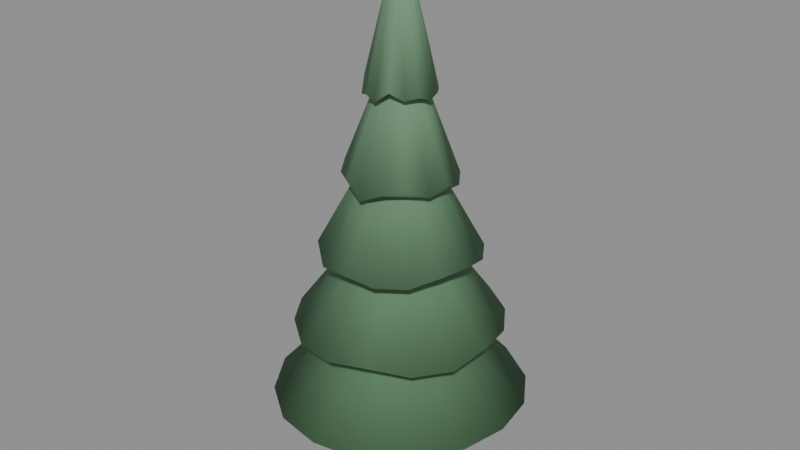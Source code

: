 # Source: pine_a.blend  (saved by Blender 5.1.30; exported with 4.5.12 LTS)
import bpy
from mathutils import Matrix  # noqa: F401  (used for matrix-valued properties, if any)

bpy.ops.wm.read_factory_settings(use_empty=True)
scene = bpy.context.scene
scene.name = 'Scene'

# ---- materials (node trees are filled in below, after node groups)
mat_m_pine_a = bpy.data.materials.new('M_pine_a')

# ---- material node trees
mat_m_pine_a.use_nodes = True; mat_m_pine_a.node_tree.nodes.clear()
_N = mat_m_pine_a.node_tree.nodes; _L = mat_m_pine_a.node_tree.links
n0 = _N.new('ShaderNodeBsdfPrincipled'); n0.name = 'Principled BSDF'; n0.location = (-200, 100)
n0.inputs[2].default_value = 0.88
n0.inputs[13].default_value = 0.15
n1 = _N.new('ShaderNodeOutputMaterial'); n1.name = 'Material Output'; n1.location = (200, 100)
n2 = _N.new('ShaderNodeVertexColor'); n2.name = 'Color Attribute'; n2.location = (0, 0)
n2.layer_name = 'Col'
_L.new(n0.outputs[0], n1.inputs[0])
_L.new(n2.outputs[0], n0.inputs[0])
n1.is_active_output = True

# ---- meshes
me_cone = bpy.data.meshes.new('Cone')
me_cone.from_pydata([(0.0, 0.15, 0.0), (0.0, 0.075, 0.8704), (0.08817, 0.1214, 0.0), (0.04408, 0.06068, 0.8704), (0.1427, 0.04635, 0.0), (0.07133, 0.02318, 0.8704), (0.1427, -0.04635, 0.0), (0.07133, -0.02318, 0.8704), (0.08817, -0.1214, 0.0), (0.04408, -0.06068, 0.8704), (0.0, -0.15, 0.0), (0.0, -0.075, 0.8704), (-0.08817, -0.1214, 0.0), (-0.04408, -0.06068, 0.8704), (-0.1427, -0.04635, 0.0), (-0.07133, -0.02318, 0.8704), (-0.1427, 0.04635, 0.0), (-0.07133, 0.02318, 0.8704), (-0.08817, 0.1214, 0.0), (-0.04408, 0.06068, 0.8704), (0.0, 0.764, 0.5427), (0.0, 0.0907, 1.3), (0.2913, 0.7033, 0.5474), (0.03473, 0.08385, 1.3), (0.5472, 0.5472, 0.526), (0.06419, 0.06419, 1.3), (0.708, 0.2933, 0.5387), (0.08391, 0.03475, 1.3), (0.7609, 0.0, 0.5479), (0.09094, 0.0, 1.299), (0.7027, -0.2911, 0.5485), (0.08417, -0.03486, 1.298), (0.535, -0.535, 0.5554), (0.06452, -0.06452, 1.297), (0.2955, -0.7133, 0.529), (0.03495, -0.08437, 1.297), (0.0, -0.7691, 0.534), (0.0, -0.09135, 1.297), (-0.2952, -0.7126, 0.5303), (-0.03494, -0.08436, 1.297), (-0.5407, -0.5407, 0.5416), (-0.06459, -0.06459, 1.297), (-0.7001, -0.29, 0.5533), (-0.08454, -0.03502, 1.296), (-0.7641, 0.0, 0.5425), (-0.09156, 0.0, 1.295), (-0.7024, 0.2909, 0.5491), (-0.08436, 0.03494, 1.297), (-0.5327, 0.5327, 0.5608), (-0.0643, 0.0643, 1.299), (-0.2926, 0.7065, 0.5415), (-0.03473, 0.08384, 1.3), (0.0, 0.6297, 1.004), (0.0, 0.0737, 1.774), (0.2378, 0.5741, 1.027), (0.0283, 0.06832, 1.77), (0.4414, 0.4414, 1.019), (0.05262, 0.05262, 1.764), (0.5766, 0.2388, 1.019), (0.06904, 0.0286, 1.76), (0.6194, 0.0, 1.032), (0.07484, 0.0, 1.758), (0.5853, -0.2424, 0.9928), (0.06918, -0.02866, 1.758), (0.4467, -0.4467, 0.9978), (0.05297, -0.05297, 1.757), (0.2373, -0.573, 1.03), (0.02874, -0.06939, 1.755), (0.0, -0.6294, 1.004), (0.0, -0.0754, 1.751), (-0.2427, -0.5859, 0.9909), (-0.02886, -0.06968, 1.75), (-0.4415, -0.4415, 1.018), (-0.05311, -0.05311, 1.754), (-0.5777, -0.2393, 1.016), (-0.06902, -0.02859, 1.76), (-0.6307, 0.0, 1.0), (-0.07441, 0.0, 1.764), (-0.5896, 0.2442, 0.9798), (-0.06863, 0.02843, 1.766), (-0.4448, 0.4448, 1.005), (-0.05239, 0.05239, 1.768), (-0.2369, 0.5718, 1.034), (-0.02825, 0.06819, 1.772), (0.0, 0.4812, 1.474), (0.0, 0.05751, 2.251), (0.1856, 0.4481, 1.456), (0.02208, 0.0533, 2.246), (0.3423, 0.3423, 1.461), (0.04088, 0.04088, 2.243), (0.4468, 0.1851, 1.463), (0.0534, 0.02212, 2.243), (0.4763, 0.0, 1.497), (0.05768, 0.0, 2.247), (0.4399, -0.1822, 1.498), (0.05316, -0.02202, 2.25), (0.3421, -0.3421, 1.462), (0.04063, -0.04063, 2.252), (0.1854, -0.4477, 1.458), (0.02198, -0.05306, 2.253), (0.0, -0.4789, 1.485), (0.0, -0.05745, 2.252), (-0.1854, -0.4476, 1.459), (-0.02199, -0.0531, 2.252), (-0.3322, -0.3322, 1.528), (-0.04059, -0.04059, 2.253), (-0.4506, -0.1866, 1.443), (-0.05287, -0.0219, 2.258), (-0.4867, 0.0, 1.448), (-0.0571, 0.0, 2.261), (-0.4394, 0.182, 1.5), (-0.0528, 0.02187, 2.26), (-0.3397, 0.3397, 1.478), (-0.04047, 0.04047, 2.258), (-0.182, 0.4394, 1.5), (-0.02194, 0.05296, 2.256), (0.0, 0.3306, 1.947), (0.0, 0.0389, 2.734), (0.1267, 0.3059, 1.943), (0.01491, 0.03599, 2.731), (0.2357, 0.2357, 1.925), (0.0277, 0.0277, 2.721), (0.3104, 0.1286, 1.903), (0.03639, 0.01507, 2.71), (0.3293, 0.0, 1.957), (0.0394, 0.0, 2.71), (0.3086, -0.1278, 1.919), (0.03634, -0.01505, 2.713), (0.2317, -0.2317, 1.971), (0.0278, -0.0278, 2.714), (0.127, -0.3067, 1.936), (0.01505, -0.03634, 2.713), (0.0, -0.339, 1.879), (0.0, -0.03942, 2.709), (-0.1262, -0.3047, 1.954), (-0.01514, -0.03656, 2.701), (-0.2334, -0.2334, 1.951), (-0.0281, -0.0281, 2.693), (-0.3025, -0.1253, 1.973), (-0.03674, -0.01522, 2.691), (-0.3286, 0.0, 1.964), (-0.03958, 0.0, 2.701), (-0.3039, 0.1259, 1.961), (-0.0363, 0.01504, 2.715), (-0.2347, 0.2347, 1.936), (-0.02764, 0.02764, 2.725), (-0.1255, 0.3031, 1.968), (-0.01492, 0.03602, 2.73), (0.0, 0.2092, 2.386), (0.0, 0.02489, 3.212), (0.07828, 0.189, 2.459), (0.009528, 0.023, 3.211), (0.1463, 0.1463, 2.423), (0.01762, 0.01762, 3.208), (0.191, 0.07914, 2.424), (0.02305, 0.009547, 3.206), (0.2078, 0.0, 2.408), (0.02497, 0.0, 3.203), (0.1905, -0.07891, 2.433), (0.02306, -0.009553, 3.204), (0.1462, -0.1462, 2.424), (0.01766, -0.01766, 3.203), (0.07814, -0.1887, 2.464), (0.009578, -0.02312, 3.198), (0.0, -0.2081, 2.405), (0.0, -0.02505, 3.196), (-0.07913, -0.191, 2.425), (-0.009574, -0.02311, 3.199), (-0.1474, -0.1474, 2.398), (-0.01769, -0.01769, 3.199), (-0.1876, -0.07769, 2.483), (-0.02316, -0.009595, 3.194), (-0.2044, 0.0, 2.461), (-0.02511, 0.0, 3.19), (-0.1903, 0.07882, 2.437), (-0.02318, 0.009599, 3.193), (-0.1456, 0.1456, 2.437), (-0.01768, 0.01768, 3.201), (-0.0815, 0.1968, 2.328), (-0.00954, 0.02303, 3.208)], [], [(0, 1, 3, 2), (2, 3, 5, 4), (4, 5, 7, 6), (6, 7, 9, 8), (8, 9, 11, 10), (10, 11, 13, 12), (12, 13, 15, 14), (14, 15, 17, 16), (3, 1, 19, 17, 15, 13, 11, 9, 7, 5), (16, 17, 19, 18), (18, 19, 1, 0), (0, 2, 4, 6, 8, 10, 12, 14, 16, 18), (20, 21, 23, 22), (22, 23, 25, 24), (24, 25, 27, 26), (26, 27, 29, 28), (28, 29, 31, 30), (30, 31, 33, 32), (32, 33, 35, 34), (34, 35, 37, 36), (36, 37, 39, 38), (38, 39, 41, 40), (40, 41, 43, 42), (42, 43, 45, 44), (44, 45, 47, 46), (46, 47, 49, 48), (23, 21, 51, 49, 47, 45, 43, 41, 39, 37, 35, 33, 31, 29, 27, 25), (48, 49, 51, 50), (50, 51, 21, 20), (20, 22, 24, 26, 28, 30, 32, 34, 36, 38, 40, 42, 44, 46, 48, 50), (52, 53, 55, 54), (54, 55, 57, 56), (56, 57, 59, 58), (58, 59, 61, 60), (60, 61, 63, 62), (62, 63, 65, 64), (64, 65, 67, 66), (66, 67, 69, 68), (68, 69, 71, 70), (70, 71, 73, 72), (72, 73, 75, 74), (74, 75, 77, 76), (76, 77, 79, 78), (78, 79, 81, 80), (55, 53, 83, 81, 79, 77, 75, 73, 71, 69, 67, 65, 63, 61, 59, 57), (80, 81, 83, 82), (82, 83, 53, 52), (52, 54, 56, 58, 60, 62, 64, 66, 68, 70, 72, 74, 76, 78, 80, 82), (84, 85, 87, 86), (86, 87, 89, 88), (88, 89, 91, 90), (90, 91, 93, 92), (92, 93, 95, 94), (94, 95, 97, 96), (96, 97, 99, 98), (98, 99, 101, 100), (100, 101, 103, 102), (102, 103, 105, 104), (104, 105, 107, 106), (106, 107, 109, 108), (108, 109, 111, 110), (110, 111, 113, 112), (87, 85, 115, 113, 111, 109, 107, 105, 103, 101, 99, 97, 95, 93, 91, 89), (112, 113, 115, 114), (114, 115, 85, 84), (84, 86, 88, 90, 92, 94, 96, 98, 100, 102, 104, 106, 108, 110, 112, 114), (116, 117, 119, 118), (118, 119, 121, 120), (120, 121, 123, 122), (122, 123, 125, 124), (124, 125, 127, 126), (126, 127, 129, 128), (128, 129, 131, 130), (130, 131, 133, 132), (132, 133, 135, 134), (134, 135, 137, 136), (136, 137, 139, 138), (138, 139, 141, 140), (140, 141, 143, 142), (142, 143, 145, 144), (119, 117, 147, 145, 143, 141, 139, 137, 135, 133, 131, 129, 127, 125, 123, 121), (144, 145, 147, 146), (146, 147, 117, 116), (116, 118, 120, 122, 124, 126, 128, 130, 132, 134, 136, 138, 140, 142, 144, 146), (148, 149, 151, 150), (150, 151, 153, 152), (152, 153, 155, 154), (154, 155, 157, 156), (156, 157, 159, 158), (158, 159, 161, 160), (160, 161, 163, 162), (162, 163, 165, 164), (164, 165, 167, 166), (166, 167, 169, 168), (168, 169, 171, 170), (170, 171, 173, 172), (172, 173, 175, 174), (174, 175, 177, 176), (151, 149, 179, 177, 175, 173, 171, 169, 167, 165, 163, 161, 159, 157, 155, 153), (176, 177, 179, 178), (178, 179, 149, 148), (148, 150, 152, 154, 156, 158, 160, 162, 164, 166, 168, 170, 172, 174, 176, 178)])
me_cone.polygons.foreach_set('use_smooth', [True] * 102)
_uv = me_cone.uv_layers.new(name='UVMap')
_uv.uv.foreach_set('vector', [1.0, 0.5, 1.0, 1.0, 0.9, 1.0, 0.9, 0.5, 0.9, 0.5, 0.9, 1.0, 0.8, 1.0, 0.8, 0.5, 0.8, 0.5, 0.8, 1.0, 0.7, 1.0, 0.7, 0.5, 0.7, 0.5, 0.7, 1.0, 0.6, 1.0, 0.6, 0.5, 0.6, 0.5, 0.6, 1.0, 0.5, 1.0, 0.5, 0.5, 0.5, 0.5, 0.5, 1.0, 0.4, 1.0, 0.4, 0.5, 0.4, 0.5, 0.4, 1.0, 0.3, 1.0, 0.3, 0.5, 0.3, 0.5, 0.3, 1.0, 0.2, 1.0, 0.2, 0.5, 0.3911, 0.4442, 0.25, 0.49, 0.1089, 0.4442, 0.02175, 0.3242, 0.02175, 0.1758, 0.1089, 0.05584, 0.25, 0.01, 0.3911, 0.05584, 0.4783, 0.1758, 0.4783, 0.3242, 0.2, 0.5, 0.2, 1.0, 0.1, 1.0, 0.1, 0.5, 0.1, 0.5, 0.1, 1.0, -7.451e-08, 1.0, -7.451e-08, 0.5, 0.75, 0.49, 0.8911, 0.4442, 0.9783, 0.3242, 0.9783, 0.1758, 0.8911, 0.05584, 0.75, 0.01, 0.6089, 0.05584, 0.5217, 0.1758, 0.5217, 0.3242, 0.6089, 0.4442, 1.0, 0.5, 1.0, 1.0, 0.9375, 1.0, 0.9375, 0.5, 0.9375, 0.5, 0.9375, 1.0, 0.875, 1.0, 0.875, 0.5, 0.875, 0.5, 0.875, 1.0, 0.8125, 1.0, 0.8125, 0.5, 0.8125, 0.5, 0.8125, 1.0, 0.75, 1.0, 0.75, 0.5, 0.75, 0.5, 0.75, 1.0, 0.6875, 1.0, 0.6875, 0.5, 0.6875, 0.5, 0.6875, 1.0, 0.625, 1.0, 0.625, 0.5, 0.625, 0.5, 0.625, 1.0, 0.5625, 1.0, 0.5625, 0.5, 0.5625, 0.5, 0.5625, 1.0, 0.5, 1.0, 0.5, 0.5, 0.5, 0.5, 0.5, 1.0, 0.4375, 1.0, 0.4375, 0.5, 0.4375, 0.5, 0.4375, 1.0, 0.375, 1.0, 0.375, 0.5, 0.375, 0.5, 0.375, 1.0, 0.3125, 1.0, 0.3125, 0.5, 0.3125, 0.5, 0.3125, 1.0, 0.25, 1.0, 0.25, 0.5, 0.25, 0.5, 0.25, 1.0, 0.1875, 1.0, 0.1875, 0.5, 0.1875, 0.5, 0.1875, 1.0, 0.125, 1.0, 0.125, 0.5, 0.3418, 0.4717, 0.25, 0.49, 0.1582, 0.4717, 0.08029, 0.4197, 0.02827, 0.3418, 0.01, 0.25, 0.02827, 0.1582, 0.08029, 0.08029, 0.1582, 0.02827, 0.25, 0.01, 0.3418, 0.02827, 0.4197, 0.08029, 0.4717, 0.1582, 0.49, 0.25, 0.4717, 0.3418, 0.4197, 0.4197, 0.125, 0.5, 0.125, 1.0, 0.0625, 1.0, 0.0625, 0.5, 0.0625, 0.5, 0.0625, 1.0, 0.0, 1.0, 0.0, 0.5, 0.75, 0.49, 0.8418, 0.4717, 0.9197, 0.4197, 0.9717, 0.3418, 0.99, 0.25, 0.9717, 0.1582, 0.9197, 0.08029, 0.8418, 0.02827, 0.75, 0.01, 0.6582, 0.02827, 0.5803, 0.08029, 0.5283, 0.1582, 0.51, 0.25, 0.5283, 0.3418, 0.5803, 0.4197, 0.6582, 0.4717, 1.0, 0.5, 1.0, 1.0, 0.9375, 1.0, 0.9375, 0.5, 0.9375, 0.5, 0.9375, 1.0, 0.875, 1.0, 0.875, 0.5, 0.875, 0.5, 0.875, 1.0, 0.8125, 1.0, 0.8125, 0.5, 0.8125, 0.5, 0.8125, 1.0, 0.75, 1.0, 0.75, 0.5, 0.75, 0.5, 0.75, 1.0, 0.6875, 1.0, 0.6875, 0.5, 0.6875, 0.5, 0.6875, 1.0, 0.625, 1.0, 0.625, 0.5, 0.625, 0.5, 0.625, 1.0, 0.5625, 1.0, 0.5625, 0.5, 0.5625, 0.5, 0.5625, 1.0, 0.5, 1.0, 0.5, 0.5, 0.5, 0.5, 0.5, 1.0, 0.4375, 1.0, 0.4375, 0.5, 0.4375, 0.5, 0.4375, 1.0, 0.375, 1.0, 0.375, 0.5, 0.375, 0.5, 0.375, 1.0, 0.3125, 1.0, 0.3125, 0.5, 0.3125, 0.5, 0.3125, 1.0, 0.25, 1.0, 0.25, 0.5, 0.25, 0.5, 0.25, 1.0, 0.1875, 1.0, 0.1875, 0.5, 0.1875, 0.5, 0.1875, 1.0, 0.125, 1.0, 0.125, 0.5, 0.3418, 0.4717, 0.25, 0.49, 0.1582, 0.4717, 0.08029, 0.4197, 0.02827, 0.3418, 0.01, 0.25, 0.02827, 0.1582, 0.08029, 0.08029, 0.1582, 0.02827, 0.25, 0.01, 0.3418, 0.02827, 0.4197, 0.08029, 0.4717, 0.1582, 0.49, 0.25, 0.4717, 0.3418, 0.4197, 0.4197, 0.125, 0.5, 0.125, 1.0, 0.0625, 1.0, 0.0625, 0.5, 0.0625, 0.5, 0.0625, 1.0, 0.0, 1.0, 0.0, 0.5, 0.75, 0.49, 0.8418, 0.4717, 0.9197, 0.4197, 0.9717, 0.3418, 0.99, 0.25, 0.9717, 0.1582, 0.9197, 0.08029, 0.8418, 0.02827, 0.75, 0.01, 0.6582, 0.02827, 0.5803, 0.08029, 0.5283, 0.1582, 0.51, 0.25, 0.5283, 0.3418, 0.5803, 0.4197, 0.6582, 0.4717, 1.0, 0.5, 1.0, 1.0, 0.9375, 1.0, 0.9375, 0.5, 0.9375, 0.5, 0.9375, 1.0, 0.875, 1.0, 0.875, 0.5, 0.875, 0.5, 0.875, 1.0, 0.8125, 1.0, 0.8125, 0.5, 0.8125, 0.5, 0.8125, 1.0, 0.75, 1.0, 0.75, 0.5, 0.75, 0.5, 0.75, 1.0, 0.6875, 1.0, 0.6875, 0.5, 0.6875, 0.5, 0.6875, 1.0, 0.625, 1.0, 0.625, 0.5, 0.625, 0.5, 0.625, 1.0, 0.5625, 1.0, 0.5625, 0.5, 0.5625, 0.5, 0.5625, 1.0, 0.5, 1.0, 0.5, 0.5, 0.5, 0.5, 0.5, 1.0, 0.4375, 1.0, 0.4375, 0.5, 0.4375, 0.5, 0.4375, 1.0, 0.375, 1.0, 0.375, 0.5, 0.375, 0.5, 0.375, 1.0, 0.3125, 1.0, 0.3125, 0.5, 0.3125, 0.5, 0.3125, 1.0, 0.25, 1.0, 0.25, 0.5, 0.25, 0.5, 0.25, 1.0, 0.1875, 1.0, 0.1875, 0.5, 0.1875, 0.5, 0.1875, 1.0, 0.125, 1.0, 0.125, 0.5, 0.3418, 0.4717, 0.25, 0.49, 0.1582, 0.4717, 0.08029, 0.4197, 0.02827, 0.3418, 0.01, 0.25, 0.02827, 0.1582, 0.08029, 0.08029, 0.1582, 0.02827, 0.25, 0.01, 0.3418, 0.02827, 0.4197, 0.08029, 0.4717, 0.1582, 0.49, 0.25, 0.4717, 0.3418, 0.4197, 0.4197, 0.125, 0.5, 0.125, 1.0, 0.0625, 1.0, 0.0625, 0.5, 0.0625, 0.5, 0.0625, 1.0, 0.0, 1.0, 0.0, 0.5, 0.75, 0.49, 0.8418, 0.4717, 0.9197, 0.4197, 0.9717, 0.3418, 0.99, 0.25, 0.9717, 0.1582, 0.9197, 0.08029, 0.8418, 0.02827, 0.75, 0.01, 0.6582, 0.02827, 0.5803, 0.08029, 0.5283, 0.1582, 0.51, 0.25, 0.5283, 0.3418, 0.5803, 0.4197, 0.6582, 0.4717, 1.0, 0.5, 1.0, 1.0, 0.9375, 1.0, 0.9375, 0.5, 0.9375, 0.5, 0.9375, 1.0, 0.875, 1.0, 0.875, 0.5, 0.875, 0.5, 0.875, 1.0, 0.8125, 1.0, 0.8125, 0.5, 0.8125, 0.5, 0.8125, 1.0, 0.75, 1.0, 0.75, 0.5, 0.75, 0.5, 0.75, 1.0, 0.6875, 1.0, 0.6875, 0.5, 0.6875, 0.5, 0.6875, 1.0, 0.625, 1.0, 0.625, 0.5, 0.625, 0.5, 0.625, 1.0, 0.5625, 1.0, 0.5625, 0.5, 0.5625, 0.5, 0.5625, 1.0, 0.5, 1.0, 0.5, 0.5, 0.5, 0.5, 0.5, 1.0, 0.4375, 1.0, 0.4375, 0.5, 0.4375, 0.5, 0.4375, 1.0, 0.375, 1.0, 0.375, 0.5, 0.375, 0.5, 0.375, 1.0, 0.3125, 1.0, 0.3125, 0.5, 0.3125, 0.5, 0.3125, 1.0, 0.25, 1.0, 0.25, 0.5, 0.25, 0.5, 0.25, 1.0, 0.1875, 1.0, 0.1875, 0.5, 0.1875, 0.5, 0.1875, 1.0, 0.125, 1.0, 0.125, 0.5, 0.3418, 0.4717, 0.25, 0.49, 0.1582, 0.4717, 0.08029, 0.4197, 0.02827, 0.3418, 0.01, 0.25, 0.02827, 0.1582, 0.08029, 0.08029, 0.1582, 0.02827, 0.25, 0.01, 0.3418, 0.02827, 0.4197, 0.08029, 0.4717, 0.1582, 0.49, 0.25, 0.4717, 0.3418, 0.4197, 0.4197, 0.125, 0.5, 0.125, 1.0, 0.0625, 1.0, 0.0625, 0.5, 0.0625, 0.5, 0.0625, 1.0, 0.0, 1.0, 0.0, 0.5, 0.75, 0.49, 0.8418, 0.4717, 0.9197, 0.4197, 0.9717, 0.3418, 0.99, 0.25, 0.9717, 0.1582, 0.9197, 0.08029, 0.8418, 0.02827, 0.75, 0.01, 0.6582, 0.02827, 0.5803, 0.08029, 0.5283, 0.1582, 0.51, 0.25, 0.5283, 0.3418, 0.5803, 0.4197, 0.6582, 0.4717, 1.0, 0.5, 1.0, 1.0, 0.9375, 1.0, 0.9375, 0.5, 0.9375, 0.5, 0.9375, 1.0, 0.875, 1.0, 0.875, 0.5, 0.875, 0.5, 0.875, 1.0, 0.8125, 1.0, 0.8125, 0.5, 0.8125, 0.5, 0.8125, 1.0, 0.75, 1.0, 0.75, 0.5, 0.75, 0.5, 0.75, 1.0, 0.6875, 1.0, 0.6875, 0.5, 0.6875, 0.5, 0.6875, 1.0, 0.625, 1.0, 0.625, 0.5, 0.625, 0.5, 0.625, 1.0, 0.5625, 1.0, 0.5625, 0.5, 0.5625, 0.5, 0.5625, 1.0, 0.5, 1.0, 0.5, 0.5, 0.5, 0.5, 0.5, 1.0, 0.4375, 1.0, 0.4375, 0.5, 0.4375, 0.5, 0.4375, 1.0, 0.375, 1.0, 0.375, 0.5, 0.375, 0.5, 0.375, 1.0, 0.3125, 1.0, 0.3125, 0.5, 0.3125, 0.5, 0.3125, 1.0, 0.25, 1.0, 0.25, 0.5, 0.25, 0.5, 0.25, 1.0, 0.1875, 1.0, 0.1875, 0.5, 0.1875, 0.5, 0.1875, 1.0, 0.125, 1.0, 0.125, 0.5, 0.3418, 0.4717, 0.25, 0.49, 0.1582, 0.4717, 0.08029, 0.4197, 0.02827, 0.3418, 0.01, 0.25, 0.02827, 0.1582, 0.08029, 0.08029, 0.1582, 0.02827, 0.25, 0.01, 0.3418, 0.02827, 0.4197, 0.08029, 0.4717, 0.1582, 0.49, 0.25, 0.4717, 0.3418, 0.4197, 0.4197, 0.125, 0.5, 0.125, 1.0, 0.0625, 1.0, 0.0625, 0.5, 0.0625, 0.5, 0.0625, 1.0, 0.0, 1.0, 0.0, 0.5, 0.75, 0.49, 0.8418, 0.4717, 0.9197, 0.4197, 0.9717, 0.3418, 0.99, 0.25, 0.9717, 0.1582, 0.9197, 0.08029, 0.8418, 0.02827, 0.75, 0.01, 0.6582, 0.02827, 0.5803, 0.08029, 0.5283, 0.1582, 0.51, 0.25, 0.5283, 0.3418, 0.5803, 0.4197, 0.6582, 0.4717])
_ca = me_cone.color_attributes.new('Col', 'FLOAT_COLOR', 'POINT')
_ca.data.foreach_set('color', [0.1636, 0.1227, 0.08727, 1.0, 0.1007, 0.2069, 0.1138, 1.0, 0.1711, 0.1283, 0.09124, 1.0, 0.1007, 0.2069, 0.1134, 1.0, 0.1748, 0.1311, 0.09323, 1.0, 0.09989, 0.2052, 0.1122, 1.0, 0.1738, 0.1303, 0.09268, 1.0, 0.09855, 0.2024, 0.1106, 1.0, 0.1663, 0.1247, 0.0887, 1.0, 0.09736, 0.2, 0.1094, 1.0, 0.1605, 0.1204, 0.08562, 1.0, 0.09679, 0.1988, 0.1091, 1.0, 0.1557, 0.1168, 0.08304, 1.0, 0.09696, 0.1992, 0.1097, 1.0, 0.1527, 0.1145, 0.08143, 1.0, 0.09768, 0.2006, 0.1108, 1.0, 0.1568, 0.1176, 0.08365, 1.0, 0.09877, 0.2029, 0.1121, 1.0, 0.1602, 0.1201, 0.08543, 1.0, 0.09994, 0.2053, 0.1133, 1.0, 0.08712, 0.1825, 0.1004, 1.0, 0.1176, 0.2355, 0.1337, 1.0, 0.08676, 0.1817, 0.1001, 1.0, 0.1169, 0.2341, 0.1325, 1.0, 0.0866, 0.1816, 0.09873, 1.0, 0.1163, 0.2328, 0.1315, 1.0, 0.08991, 0.1884, 0.1006, 1.0, 0.1158, 0.2319, 0.1308, 1.0, 0.0869, 0.182, 0.09704, 1.0, 0.1154, 0.231, 0.1302, 1.0, 0.08986, 0.1882, 0.09998, 1.0, 0.1149, 0.2301, 0.1297, 1.0, 0.0914, 0.1913, 0.1003, 1.0, 0.1144, 0.229, 0.1293, 1.0, 0.09635, 0.202, 0.1043, 1.0, 0.114, 0.2282, 0.1291, 1.0, 0.09319, 0.1953, 0.1, 1.0, 0.1138, 0.228, 0.1294, 1.0, 0.08453, 0.1772, 0.09273, 1.0, 0.1141, 0.2285, 0.1301, 1.0, 0.08997, 0.1885, 0.1017, 1.0, 0.1146, 0.2296, 0.1311, 1.0, 0.09264, 0.194, 0.1055, 1.0, 0.1155, 0.2313, 0.1323, 1.0, 0.0928, 0.1944, 0.1051, 1.0, 0.1165, 0.2333, 0.1335, 1.0, 0.09035, 0.1892, 0.1027, 1.0, 0.1175, 0.2353, 0.1345, 1.0, 0.08957, 0.1875, 0.1029, 1.0, 0.1181, 0.2365, 0.135, 1.0, 0.08935, 0.1872, 0.1031, 1.0, 0.1181, 0.2365, 0.1347, 1.0, 0.0974, 0.1985, 0.111, 1.0, 0.1344, 0.2619, 0.1507, 1.0, 0.09841, 0.2003, 0.1102, 1.0, 0.1338, 0.2608, 0.1498, 1.0, 0.102, 0.2077, 0.1127, 1.0, 0.1332, 0.2597, 0.149, 1.0, 0.1058, 0.2154, 0.1169, 1.0, 0.1327, 0.2589, 0.1486, 1.0, 0.1094, 0.2225, 0.1214, 1.0, 0.1326, 0.2586, 0.1485, 1.0, 0.1031, 0.2102, 0.1138, 1.0, 0.1327, 0.2589, 0.1489, 1.0, 0.1026, 0.2091, 0.1131, 1.0, 0.1331, 0.2596, 0.1495, 1.0, 0.1071, 0.218, 0.1187, 1.0, 0.1334, 0.2603, 0.1503, 1.0, 0.1027, 0.2093, 0.1143, 1.0, 0.1337, 0.2609, 0.151, 1.0, 0.1046, 0.2132, 0.1179, 1.0, 0.1339, 0.2612, 0.1515, 1.0, 0.1075, 0.2189, 0.1241, 1.0, 0.1341, 0.2615, 0.1519, 1.0, 0.09954, 0.2027, 0.1159, 1.0, 0.1342, 0.2618, 0.1521, 1.0, 0.09408, 0.1917, 0.1084, 1.0, 0.1344, 0.262, 0.1522, 1.0, 0.09401, 0.1918, 0.1069, 1.0, 0.1346, 0.2624, 0.1522, 1.0, 0.09372, 0.1909, 0.1068, 1.0, 0.1348, 0.2627, 0.152, 1.0, 0.09692, 0.1971, 0.1109, 1.0, 0.1347, 0.2626, 0.1515, 1.0, 0.118, 0.2339, 0.1304, 1.0, 0.139, 0.2638, 0.1548, 1.0, 0.1149, 0.228, 0.1265, 1.0, 0.1389, 0.2636, 0.1545, 1.0, 0.1137, 0.2257, 0.126, 1.0, 0.1391, 0.264, 0.1546, 1.0, 0.117, 0.2321, 0.1313, 1.0, 0.1396, 0.2651, 0.1553, 1.0, 0.1217, 0.2409, 0.1375, 1.0, 0.1405, 0.2667, 0.1564, 1.0, 0.1224, 0.2423, 0.1381, 1.0, 0.1416, 0.2686, 0.1578, 1.0, 0.1177, 0.2335, 0.1327, 1.0, 0.1426, 0.2705, 0.1592, 1.0, 0.1152, 0.2286, 0.1305, 1.0, 0.1434, 0.272, 0.1605, 1.0, 0.1166, 0.231, 0.1333, 1.0, 0.1438, 0.2727, 0.1612, 1.0, 0.114, 0.2261, 0.1313, 1.0, 0.1438, 0.2727, 0.1614, 1.0, 0.1115, 0.2203, 0.1289, 1.0, 0.1433, 0.2719, 0.161, 1.0, 0.1061, 0.2108, 0.1229, 1.0, 0.1426, 0.2704, 0.1602, 1.0, 0.1102, 0.2188, 0.127, 1.0, 0.1417, 0.2686, 0.1591, 1.0, 0.1197, 0.2369, 0.1363, 1.0, 0.1407, 0.2668, 0.1577, 1.0, 0.1212, 0.2402, 0.1367, 1.0, 0.1399, 0.2653, 0.1565, 1.0, 0.1212, 0.24, 0.1353, 1.0, 0.1394, 0.2643, 0.1555, 1.0, 0.1313, 0.2534, 0.1429, 1.0, 0.1691, 0.3124, 0.1893, 1.0, 0.1276, 0.2463, 0.1384, 1.0, 0.1688, 0.3119, 0.1889, 1.0, 0.1259, 0.2432, 0.1376, 1.0, 0.1681, 0.3108, 0.1881, 1.0, 0.1265, 0.2447, 0.1399, 1.0, 0.1674, 0.3097, 0.1874, 1.0, 0.1279, 0.2467, 0.142, 1.0, 0.1673, 0.3095, 0.1872, 1.0, 0.1279, 0.2472, 0.1427, 1.0, 0.1674, 0.3097, 0.1874, 1.0, 0.1327, 0.2557, 0.1486, 1.0, 0.1676, 0.31, 0.1876, 1.0, 0.1356, 0.2618, 0.1534, 1.0, 0.1677, 0.3103, 0.1878, 1.0, 0.1388, 0.2688, 0.1586, 1.0, 0.1677, 0.3102, 0.1878, 1.0, 0.145, 0.2797, 0.1667, 1.0, 0.1674, 0.3098, 0.1875, 1.0, 0.1406, 0.2713, 0.1616, 1.0, 0.1669, 0.3091, 0.1871, 1.0, 0.1349, 0.2599, 0.1544, 1.0, 0.1668, 0.3089, 0.187, 1.0, 0.1299, 0.2504, 0.1479, 1.0, 0.1674, 0.3098, 0.1876, 1.0, 0.1306, 0.2517, 0.1474, 1.0, 0.1682, 0.3111, 0.1884, 1.0, 0.1344, 0.2596, 0.15, 1.0, 0.1687, 0.3119, 0.189, 1.0, 0.1348, 0.2598, 0.1483, 1.0, 0.169, 0.3123, 0.1892, 1.0, 0.1457, 0.2743, 0.1609, 1.0, 0.1624, 0.2994, 0.1807, 1.0, 0.1519, 0.2848, 0.1678, 1.0, 0.1623, 0.2992, 0.1806, 1.0, 0.1483, 0.2786, 0.1637, 1.0, 0.1622, 0.2991, 0.1806, 1.0, 0.147, 0.2762, 0.1627, 1.0, 0.1622, 0.299, 0.1806, 1.0, 0.1466, 0.2757, 0.1626, 1.0, 0.1622, 0.2991, 0.1805, 1.0, 0.1497, 0.2812, 0.1668, 1.0, 0.1623, 0.2992, 0.1805, 1.0, 0.1512, 0.2842, 0.1694, 1.0, 0.1624, 0.2995, 0.1805, 1.0, 0.1544, 0.2895, 0.174, 1.0, 0.1627, 0.2999, 0.1806, 1.0, 0.1537, 0.2891, 0.1743, 1.0, 0.1629, 0.3003, 0.1807, 1.0, 0.1541, 0.2897, 0.1755, 1.0, 0.163, 0.3005, 0.1807, 1.0, 0.152, 0.286, 0.1734, 1.0, 0.163, 0.3006, 0.1808, 1.0, 0.1524, 0.2855, 0.1734, 1.0, 0.1631, 0.3008, 0.1809, 1.0, 0.1491, 0.2795, 0.1693, 1.0, 0.1631, 0.3008, 0.181, 1.0, 0.1456, 0.2735, 0.1647, 1.0, 0.163, 0.3005, 0.181, 1.0, 0.1448, 0.272, 0.1625, 1.0, 0.1628, 0.3001, 0.1808, 1.0, 0.1406, 0.2657, 0.1561, 1.0, 0.1626, 0.2997, 0.1807, 1.0])
me_cone.materials.append(mat_m_pine_a)
me_cone.update()

# ---- objects
ob_pine_a = bpy.data.objects.new('pine_a', me_cone)

# ---- transforms, parenting, visibility, modifiers, constraints
ob_pine_a.location = (0.0, 0.0, 0.4352)

# ---- collection membership
scene.collection.objects.link(ob_pine_a)

# ---- scene / render settings (as saved in the file)
scene.frame_start = 1; scene.frame_end = 250; scene.frame_set(1)
scene.render.engine = 'BLENDER_EEVEE_NEXT'
scene.render.bake_bias = 0.0
scene.render.bake_samples = 0
scene.cycles.sampling_pattern = 'TABULATED_SOBOL'
scene.eevee.use_volume_custom_range = False
bpy.context.view_layer.update()

# ---- added for rendering (the .blend has no active camera and no usable light): camera, sun + grey world if the file has none
cam_auto = bpy.data.cameras.new('AutoCamera')
cam_auto.lens = 50.0
cam_auto.sensor_width = 36.0
cam_auto.clip_end = 1000.0
ob_auto_camera = bpy.data.objects.new('AutoCamera', cam_auto)
scene.collection.objects.link(ob_auto_camera)
ob_auto_camera.location = (3.58064, -4.30122, 4.90677)
ob_auto_camera.rotation_euler = (1.09748, -7.21219e-08, 0.694738)
scene.camera = ob_auto_camera
light_auto_sun = bpy.data.lights.new('AutoSun', 'SUN')
light_auto_sun.energy = 3.0
light_auto_sun.angle = 0.0523599
ob_auto_sun = bpy.data.objects.new('AutoSun', light_auto_sun)
scene.collection.objects.link(ob_auto_sun)
ob_auto_sun.rotation_euler = (0.872665, 0.174533, 0.523599)
if scene.world is None:
    world_auto = bpy.data.worlds.new('AutoWorld')
    world_auto.color = (0.3, 0.3, 0.3)
    scene.world = world_auto
bpy.context.view_layer.update()
